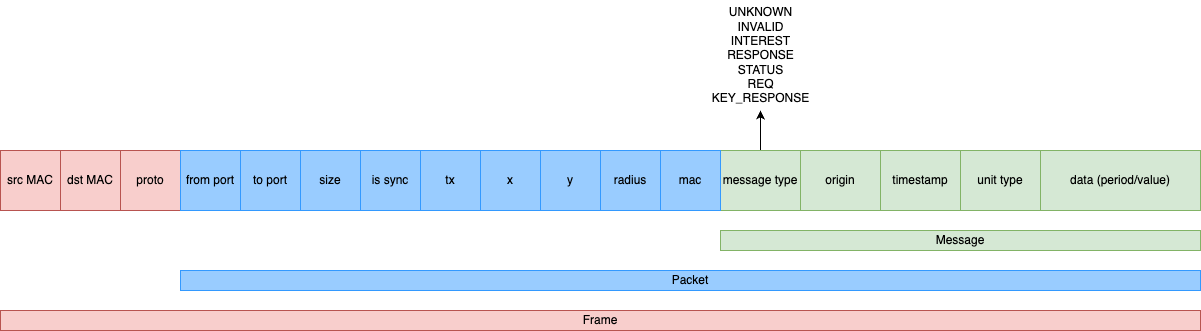

The diagram above was exported from draw.io. Its source (the exported page's mxGraphModel, read from the mxfile embedded in the PNG):
<mxGraphModel dx="838" dy="834" grid="1" gridSize="10" guides="1" tooltips="1" connect="1" arrows="1" fold="1" page="1" pageScale="1" pageWidth="850" pageHeight="1100" math="0" shadow="0">
  <root>
    <mxCell id="0" />
    <mxCell id="1" parent="0" />
    <mxCell id="7" value="src MAC" style="shape=rectangle;whiteSpace=wrap;html=1;fillColor=#f8cecc;strokeColor=#b85450;" parent="1" vertex="1">
      <mxGeometry x="80" y="400" width="60" height="60" as="geometry" />
    </mxCell>
    <mxCell id="21" style="edgeStyle=none;html=1;" parent="1" source="8" edge="1">
      <mxGeometry relative="1" as="geometry">
        <mxPoint x="840" y="360" as="targetPoint" />
      </mxGeometry>
    </mxCell>
    <mxCell id="8" value="message type" style="shape=rectangle;whiteSpace=wrap;html=1;fillColor=#d5e8d4;strokeColor=#82b366;" parent="1" vertex="1">
      <mxGeometry x="800" y="400" width="80" height="60" as="geometry" />
    </mxCell>
    <mxCell id="9" value="proto" style="shape=rectangle;whiteSpace=wrap;html=1;fillColor=#f8cecc;strokeColor=#b85450;" parent="1" vertex="1">
      <mxGeometry x="200" y="400" width="60" height="60" as="geometry" />
    </mxCell>
    <mxCell id="10" value="data (period/value)" style="shape=rectangle;whiteSpace=wrap;html=1;fillColor=#d5e8d4;strokeColor=#82b366;" parent="1" vertex="1">
      <mxGeometry x="1120" y="400" width="160" height="60" as="geometry" />
    </mxCell>
    <mxCell id="11" value="dst MAC" style="shape=rectangle;whiteSpace=wrap;html=1;fillColor=#f8cecc;strokeColor=#b85450;" parent="1" vertex="1">
      <mxGeometry x="140" y="400" width="60" height="60" as="geometry" />
    </mxCell>
    <mxCell id="12" value="from port" style="shape=rectangle;whiteSpace=wrap;html=1;fillColor=#99CCFF;strokeColor=#3399FF;" parent="1" vertex="1">
      <mxGeometry x="260" y="400" width="60" height="60" as="geometry" />
    </mxCell>
    <mxCell id="13" value="size" style="shape=rectangle;whiteSpace=wrap;html=1;fillColor=#99CCFF;strokeColor=#3399FF;" parent="1" vertex="1">
      <mxGeometry x="380" y="400" width="60" height="60" as="geometry" />
    </mxCell>
    <mxCell id="14" value="to port" style="shape=rectangle;whiteSpace=wrap;html=1;fillColor=#99CCFF;strokeColor=#3399FF;" parent="1" vertex="1">
      <mxGeometry x="320" y="400" width="60" height="60" as="geometry" />
    </mxCell>
    <mxCell id="15" value="tx" style="shape=rectangle;whiteSpace=wrap;html=1;fillColor=#99CCFF;strokeColor=#3399FF;" parent="1" vertex="1">
      <mxGeometry x="500" y="400" width="60" height="60" as="geometry" />
    </mxCell>
    <mxCell id="16" value="is sync" style="shape=rectangle;whiteSpace=wrap;html=1;fillColor=#99CCFF;strokeColor=#3399FF;" parent="1" vertex="1">
      <mxGeometry x="440" y="400" width="60" height="60" as="geometry" />
    </mxCell>
    <mxCell id="17" value="origin" style="shape=rectangle;whiteSpace=wrap;html=1;fillColor=#d5e8d4;strokeColor=#82b366;" parent="1" vertex="1">
      <mxGeometry x="880" y="400" width="80" height="60" as="geometry" />
    </mxCell>
    <mxCell id="18" value="timestamp" style="shape=rectangle;whiteSpace=wrap;html=1;fillColor=#d5e8d4;strokeColor=#82b366;" parent="1" vertex="1">
      <mxGeometry x="960" y="400" width="80" height="60" as="geometry" />
    </mxCell>
    <mxCell id="19" value="unit type" style="shape=rectangle;whiteSpace=wrap;html=1;fillColor=#d5e8d4;strokeColor=#82b366;" parent="1" vertex="1">
      <mxGeometry x="1040" y="400" width="80" height="60" as="geometry" />
    </mxCell>
    <mxCell id="22" value="&lt;div&gt;&lt;font color=&quot;#000000&quot;&gt;UNKNOWN&lt;/font&gt;&lt;/div&gt;&lt;div&gt;&lt;span style=&quot;background-color: transparent;&quot;&gt;INVALID&lt;/span&gt;&lt;/div&gt;&lt;div&gt;&lt;span style=&quot;background-color: transparent;&quot;&gt;INTEREST&lt;/span&gt;&lt;/div&gt;&lt;div&gt;&lt;span style=&quot;background-color: transparent;&quot;&gt;RESPONSE&lt;/span&gt;&lt;/div&gt;&lt;div&gt;&lt;span style=&quot;background-color: transparent;&quot;&gt;STATUS&lt;/span&gt;&lt;/div&gt;&lt;div&gt;&lt;span style=&quot;background-color: transparent;&quot;&gt;REQ&lt;/span&gt;&lt;/div&gt;&lt;div&gt;&lt;span style=&quot;background-color: transparent;&quot;&gt;KEY_RESPONSE&lt;/span&gt;&lt;/div&gt;" style="text;html=1;align=center;verticalAlign=middle;resizable=0;points=[];autosize=1;strokeColor=none;fillColor=none;" parent="1" vertex="1">
      <mxGeometry x="780" y="250" width="120" height="110" as="geometry" />
    </mxCell>
    <mxCell id="23" value="mac" style="shape=rectangle;whiteSpace=wrap;html=1;fillColor=#99CCFF;strokeColor=#3399FF;" parent="1" vertex="1">
      <mxGeometry x="740" y="400" width="60" height="60" as="geometry" />
    </mxCell>
    <mxCell id="25" value="Message" style="shape=rectangle;whiteSpace=wrap;html=1;fillColor=#d5e8d4;strokeColor=#82b366;" parent="1" vertex="1">
      <mxGeometry x="800" y="480" width="480" height="20" as="geometry" />
    </mxCell>
    <mxCell id="28" value="Packet" style="shape=rectangle;whiteSpace=wrap;html=1;fillColor=#99CCFF;strokeColor=#3399FF;" parent="1" vertex="1">
      <mxGeometry x="260" y="520" width="1020" height="20" as="geometry" />
    </mxCell>
    <mxCell id="29" value="Frame" style="shape=rectangle;whiteSpace=wrap;html=1;fillColor=#f8cecc;strokeColor=#b85450;" parent="1" vertex="1">
      <mxGeometry x="80" y="560" width="1200" height="20" as="geometry" />
    </mxCell>
    <mxCell id="30" value="x" style="shape=rectangle;whiteSpace=wrap;html=1;fillColor=#99CCFF;strokeColor=#3399FF;" parent="1" vertex="1">
      <mxGeometry x="560" y="400" width="60" height="60" as="geometry" />
    </mxCell>
    <mxCell id="31" value="y" style="shape=rectangle;whiteSpace=wrap;html=1;fillColor=#99CCFF;strokeColor=#3399FF;" parent="1" vertex="1">
      <mxGeometry x="620" y="400" width="60" height="60" as="geometry" />
    </mxCell>
    <mxCell id="32" value="radius" style="shape=rectangle;whiteSpace=wrap;html=1;fillColor=#99CCFF;strokeColor=#3399FF;" parent="1" vertex="1">
      <mxGeometry x="680" y="400" width="60" height="60" as="geometry" />
    </mxCell>
  </root>
</mxGraphModel>